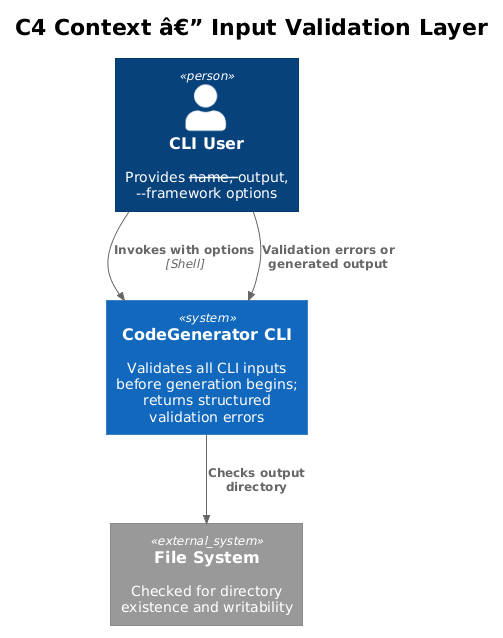

The diagram above was rendered by PlantUML. Its source (embedded in the PNG):
@startuml
!theme plain
!include <C4/C4_Context>

title C4 Context â€” Input Validation Layer

Person(user, "CLI User", "Provides --name, --output, --framework options")

System(cli, "CodeGenerator CLI", "Validates all CLI inputs before generation begins; returns structured validation errors")

System_Ext(fs, "File System", "Checked for directory existence and writability")

Rel(user, cli, "Invokes with options", "Shell")
Rel(cli, fs, "Checks output directory")
Rel_Back(cli, user, "Validation errors or generated output")
@enduml